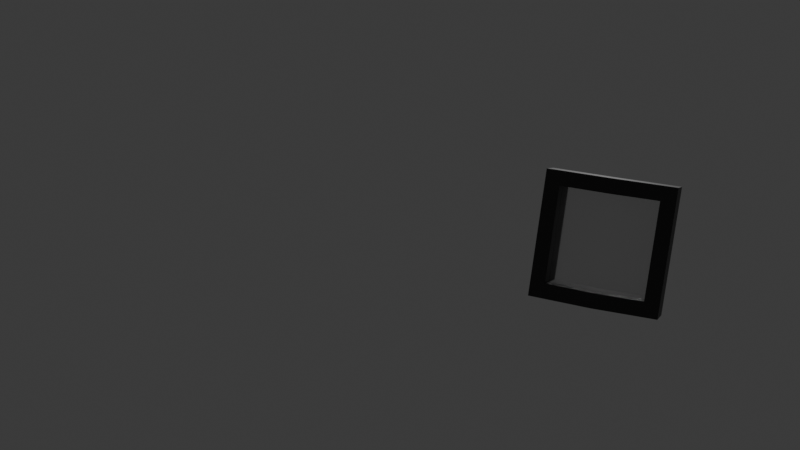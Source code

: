 # Source: LanternFace.blend  (saved by Blender 4.0.36; exported with 4.5.12 LTS)
import bpy
from mathutils import Matrix  # noqa: F401  (used for matrix-valued properties, if any)

bpy.ops.wm.read_factory_settings(use_empty=True)
scene = bpy.context.scene
scene.name = 'Scene'

# ---- collections
col_collection = bpy.data.collections.new('Collection'); scene.collection.children.link(col_collection)

# ---- materials (node trees are filled in below, after node groups)
mat_metal = bpy.data.materials.new('Metal')
mat_metal.alpha_threshold = 0.0
mat_metal.use_transparent_shadow = False
mat_metal.roughness = 0.5
mat_metal.line_color = (0.0, 0.0, 0.0, 1.0)
mat_glass = bpy.data.materials.new('Glass')
mat_glass.use_transparent_shadow = False

# ---- material node trees
mat_metal.use_nodes = True; mat_metal.node_tree.nodes.clear()
_N = mat_metal.node_tree.nodes; _L = mat_metal.node_tree.links
n0 = _N.new('ShaderNodeOutputMaterial'); n0.name = 'Material Output'; n0.location = (300, 300)
n1 = _N.new('ShaderNodeBsdfPrincipled'); n1.name = 'Principled BSDF'; n1.location = (10, 300)
n1.inputs[0].default_value = (0.04431, 0.04431, 0.04431, 1.0)
n1.inputs[1].default_value = 0.2435
n1.inputs[3].default_value = 1.45
_L.new(n1.outputs[0], n0.inputs[0])
n0.is_active_output = True
mat_glass.use_nodes = True; mat_glass.node_tree.nodes.clear()
_N = mat_glass.node_tree.nodes; _L = mat_glass.node_tree.links
n0 = _N.new('ShaderNodeBsdfPrincipled'); n0.name = 'Principled BSDF'; n0.location = (10, 300)
n0.inputs[2].default_value = 0.171
n0.inputs[3].default_value = 1.45
n0.inputs[18].default_value = 0.8705
n1 = _N.new('ShaderNodeOutputMaterial'); n1.name = 'Material Output'; n1.location = (300, 300)
_L.new(n0.outputs[0], n1.inputs[0])
n1.is_active_output = True

# ---- world
world_world = bpy.data.worlds.new('World'); scene.world = world_world
world_world.use_nodes = True; world_world.node_tree.nodes.clear()
_N = world_world.node_tree.nodes; _L = world_world.node_tree.links
n0 = _N.new('ShaderNodeOutputWorld'); n0.name = 'World Output'; n0.location = (300, 300)
n1 = _N.new('ShaderNodeBackground'); n1.name = 'Background'; n1.location = (10, 300)
n1.inputs[0].default_value = (0.05088, 0.05088, 0.05088, 1.0)
_L.new(n1.outputs[0], n0.inputs[0])
n0.is_active_output = True
world_world.color = (0.05088, 0.05088, 0.05088)
world_world.use_sun_shadow = False
world_world.sun_shadow_jitter_overblur = 0.0

# ---- cameras
cam_camera = bpy.data.cameras.new('Camera')
cam_camera.clip_end = 100.0
cam_camera.ortho_scale = 7.314

# ---- lights
light_light = bpy.data.lights.new('Light', 'POINT')
light_light.transmission_factor = 0.0
light_light.use_soft_falloff = False
light_light.energy = 1000.0
light_light.shadow_soft_size = 0.1
light_light.shadow_maximum_resolution = 0.006
light_light.use_absolute_resolution = True

# ---- meshes
me_cube = bpy.data.meshes.new('Cube')
me_cube.from_pydata([(-0.8986, 1.0, -1.0), (-0.8986, -1.0, 1.0), (-0.8986, -1.0, -1.0), (-0.8986, 0.7651, 0.7651), (-0.8986, 0.7651, -0.7651), (-0.8986, -0.7651, 0.7651), (-0.3985, 1.0, 1.0), (-0.3985, 1.0, -1.0), (-0.3985, -1.0, 1.0), (-0.3985, -1.0, -1.0), (-0.8986, 1.0, 1.0), (-0.3985, 0.7651, 0.7651), (-0.3985, 0.7651, -0.7651), (-0.3985, -0.7651, -0.7651), (-0.3985, -0.7651, 0.7651), (-0.8986, -0.7651, -0.7651), (-0.5, 0.0, 1.0), (-1.0, 0.0, 1.0), (-1.0, 0.0, 0.7651), (-0.5, 0.0, 0.7651), (-0.5, 0.0, -1.0), (-1.0, 0.0, -1.0), (-0.5, 0.0, -0.7651), (-1.0, 0.0, -0.7651), (-0.75, 0.0, -0.7651), (-0.6486, -0.7651, 0.7651), (-0.6486, 0.7651, 0.7651), (-0.6486, 0.7651, -0.7651), (-0.6486, -0.7651, -0.7651), (-0.75, 0.0, 0.7651)], [], [(16, 17, 1, 8), (9, 8, 1, 2), (21, 20, 9, 2), (25, 28, 15, 5), (0, 10, 6, 7), (24, 27, 4, 23), (11, 12, 7, 6), (13, 14, 8, 9), (19, 11, 6, 16), (22, 13, 9, 20), (23, 4, 0, 21), (5, 15, 2, 1), (4, 3, 10, 0), (18, 5, 1, 17), (29, 25, 5, 18), (27, 26, 3, 4), (26, 29, 18, 3), (3, 18, 17, 10), (14, 19, 16, 8), (6, 10, 17, 16), (15, 23, 21, 2), (12, 22, 20, 7), (28, 24, 23, 15), (0, 7, 20, 21), (13, 22, 24, 28), (11, 19, 29, 26), (12, 11, 26, 27), (19, 14, 25, 29), (22, 12, 27, 24), (14, 13, 28, 25)])
_uv = me_cube.uv_layers.new(name='UVMap')
_uv.uv.foreach_set('vector', [0.625, 0.625, 0.875, 0.625, 0.875, 0.75, 0.625, 0.75, 0.375, 0.75, 0.625, 0.75, 0.625, 1.0, 0.375, 1.0, 0.125, 0.625, 0.375, 0.625, 0.375, 0.75, 0.125, 0.75, 0.5956, 0.375, 0.4044, 0.375, 0.4044, 0.02936, 0.5956, 0.02936, 0.375, 0.25, 0.625, 0.25, 0.625, 0.5, 0.375, 0.5, 0.4044, 0.375, 0.4044, 0.375, 0.4044, 0.2206, 0.4044, 0.125, 0.5956, 0.5294, 0.4044, 0.5294, 0.375, 0.5, 0.625, 0.5, 0.4044, 0.7206, 0.5956, 0.7206, 0.625, 0.75, 0.375, 0.75, 0.5956, 0.625, 0.5956, 0.5294, 0.625, 0.5, 0.625, 0.625, 0.4044, 0.625, 0.4044, 0.7206, 0.375, 0.75, 0.375, 0.625, 0.4044, 0.125, 0.4044, 0.2206, 0.375, 0.25, 0.375, 0.125, 0.5956, 0.02936, 0.4044, 0.02936, 0.375, 0.0, 0.625, 0.0, 0.4044, 0.2206, 0.5956, 0.2206, 0.625, 0.25, 0.375, 0.25, 0.5956, 0.125, 0.5956, 0.02936, 0.625, 0.0, 0.625, 0.125, 0.5956, 0.625, 0.5956, 0.7206, 0.5956, 0.7206, 0.5956, 0.625, 0.4044, 0.5294, 0.5956, 0.5294, 0.5956, 0.5294, 0.4044, 0.5294, 0.5956, 0.5294, 0.5956, 0.625, 0.5956, 0.625, 0.5956, 0.5294, 0.5956, 0.2206, 0.5956, 0.125, 0.625, 0.125, 0.625, 0.25, 0.5956, 0.7206, 0.5956, 0.625, 0.625, 0.625, 0.625, 0.75, 0.625, 0.5, 0.875, 0.5, 0.875, 0.625, 0.625, 0.625, 0.4044, 0.02936, 0.4044, 0.125, 0.375, 0.125, 0.375, 0.0, 0.4044, 0.5294, 0.4044, 0.625, 0.375, 0.625, 0.375, 0.5, 0.4044, 0.375, 0.4044, 0.375, 0.4044, 0.125, 0.4044, 0.02936, 0.125, 0.5, 0.375, 0.5, 0.375, 0.625, 0.125, 0.625, 0.4044, 0.7206, 0.4044, 0.625, 0.4044, 0.375, 0.4044, 0.375, 0.5956, 0.5294, 0.5956, 0.625, 0.5956, 0.625, 0.5956, 0.5294, 0.4044, 0.5294, 0.5956, 0.5294, 0.5956, 0.5294, 0.4044, 0.5294, 0.5956, 0.625, 0.5956, 0.7206, 0.5956, 0.7206, 0.5956, 0.625, 0.4044, 0.625, 0.4044, 0.5294, 0.4044, 0.375, 0.4044, 0.375, 0.5956, 0.7206, 0.4044, 0.7206, 0.4044, 0.375, 0.5956, 0.375])
me_cube.materials.append(mat_metal)
me_cube.use_mirror_vertex_groups = False
me_cube.update()
me_plane = bpy.data.meshes.new('Plane')
me_plane.from_pydata([(-0.7991, -0.7991, 0.102), (0.7991, -0.7991, 0.102), (-0.7991, 0.7991, 0.102), (0.7991, 0.7991, 0.102), (-0.7991, 5.96e-08, -0.003982), (0.7991, 4.235e-22, -0.003982)], [], [(4, 5, 3, 2), (0, 1, 5, 4)])
_uv = me_plane.uv_layers.new(name='UVMap')
_uv.uv.foreach_set('vector', [0.0, 0.5, 1.0, 0.5, 1.0, 1.0, 0.0, 1.0, 0.0, 0.0, 1.0, 0.0, 1.0, 0.5, 0.0, 0.5])
me_plane.materials.append(mat_glass)
me_plane.update()

# ---- objects
ob_body = bpy.data.objects.new('Body', me_cube)
ob_light = bpy.data.objects.new('Light', light_light)
ob_camera = bpy.data.objects.new('Camera', cam_camera)
ob_glass = bpy.data.objects.new('Glass', me_plane)

# ---- transforms, parenting, visibility, modifiers, constraints
ob_body.location = (0.0, 0.0, 0.0)
ob_body.lock_rotations_4d = False
ob_body.empty_display_type = 'ARROWS'
ob_body.lineart.crease_threshold = 0.0
ob_light.location = (4.076, 1.005, 5.904)
ob_light.rotation_euler = (0.6503, 0.05522, 1.866)
ob_light.lock_rotations_4d = False
ob_light.empty_display_type = 'ARROWS'
ob_light.color = (0.0, 0.0, 0.0, 0.0)
ob_light.lineart.crease_threshold = 0.0
ob_camera.location = (-17.74, -2.594, 1.783)
ob_camera.rotation_euler = (1.456, -0.1318, -1.222)
ob_camera.lock_rotations_4d = False
ob_camera.empty_display_type = 'ARROWS'
ob_camera.color = (0.0, 0.0, 0.0, 0.0)
ob_camera.display_type = 'WIRE'
ob_camera.lineart.crease_threshold = 0.0
ob_glass.location = (-0.7462, 0.0, 0.0)
ob_glass.rotation_euler = (-0.0, 1.571, 0.0)
ob_glass.scale = (0.9575, 0.9575, 0.9575)

# ---- collection membership
col_collection.objects.link(ob_body)
col_collection.objects.link(ob_light)
col_collection.objects.link(ob_camera)
col_collection.objects.link(ob_glass)

# ---- scene / render settings (as saved in the file)
scene.camera = ob_camera
scene.frame_start = 1; scene.frame_end = 250; scene.frame_set(1)
scene.render.engine = 'BLENDER_EEVEE_NEXT'
scene.cycles.sampling_pattern = 'TABULATED_SOBOL'
bpy.context.view_layer.update()

